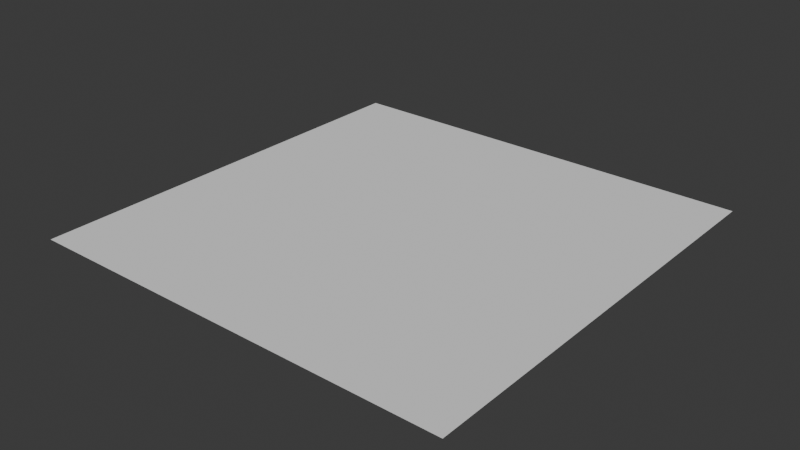 # Source: Card.blend  (saved by Blender 4.1.24; exported with 4.5.12 LTS)
import bpy
from mathutils import Matrix  # noqa: F401  (used for matrix-valued properties, if any)

bpy.ops.wm.read_factory_settings(use_empty=True)
scene = bpy.context.scene
scene.name = 'Scene'

# ---- collections
col_collection = bpy.data.collections.new('Collection'); scene.collection.children.link(col_collection)

# ---- world
world_world = bpy.data.worlds.new('World'); scene.world = world_world
world_world.use_nodes = True; world_world.node_tree.nodes.clear()
_N = world_world.node_tree.nodes; _L = world_world.node_tree.links
n0 = _N.new('ShaderNodeOutputWorld'); n0.name = 'World Output'; n0.location = (300, 300)
n1 = _N.new('ShaderNodeBackground'); n1.name = 'Background'; n1.location = (10, 300)
n1.inputs[0].default_value = (0.05088, 0.05088, 0.05088, 1.0)
_L.new(n1.outputs[0], n0.inputs[0])
n0.is_active_output = True
world_world.color = (0.05088, 0.05088, 0.05088)
world_world.use_sun_shadow = False
world_world.sun_shadow_jitter_overblur = 0.0

# ---- meshes
me_plane = bpy.data.meshes.new('Plane')
me_plane.from_pydata([(-1.25, -1.25, 0.0), (1.25, -1.25, 0.0), (-1.25, 1.25, 0.0), (1.25, 1.25, 0.0)], [], [(0, 1, 3, 2)])
_uv = me_plane.uv_layers.new(name='UVMap')
_uv.uv.foreach_set('vector', [0.0, 0.0, 1.0, 0.0, 1.0, 1.0, 0.0, 1.0])
me_plane.update()

# ---- objects
ob_cardplane = bpy.data.objects.new('CardPlane', me_plane)

# ---- transforms, parenting, visibility, modifiers, constraints
ob_cardplane.location = (0.0, 0.0, 0.0)
ob_cardplane.lock_scale = (True, True, True)

# ---- collection membership
col_collection.objects.link(ob_cardplane)

# ---- scene / render settings (as saved in the file)
scene.frame_start = 1; scene.frame_end = 250; scene.frame_set(1)
scene.render.engine = 'BLENDER_EEVEE_NEXT'
scene.cycles.sampling_pattern = 'TABULATED_SOBOL'
scene.eevee.ray_tracing_options.trace_max_roughness = 0.0
bpy.context.view_layer.update()

# ---- added for rendering (the .blend has no active camera and no usable light): camera, sun
cam_auto = bpy.data.cameras.new('AutoCamera')
cam_auto.lens = 50.0
cam_auto.sensor_width = 36.0
cam_auto.clip_end = 1000.0
ob_auto_camera = bpy.data.objects.new('AutoCamera', cam_auto)
scene.collection.objects.link(ob_auto_camera)
ob_auto_camera.location = (3.27116, -3.9254, 2.61693)
ob_auto_camera.rotation_euler = (1.09748, -7.21219e-08, 0.694738)
scene.camera = ob_auto_camera
light_auto_sun = bpy.data.lights.new('AutoSun', 'SUN')
light_auto_sun.energy = 3.0
light_auto_sun.angle = 0.0523599
ob_auto_sun = bpy.data.objects.new('AutoSun', light_auto_sun)
scene.collection.objects.link(ob_auto_sun)
ob_auto_sun.rotation_euler = (0.872665, 0.174533, 0.523599)
bpy.context.view_layer.update()
